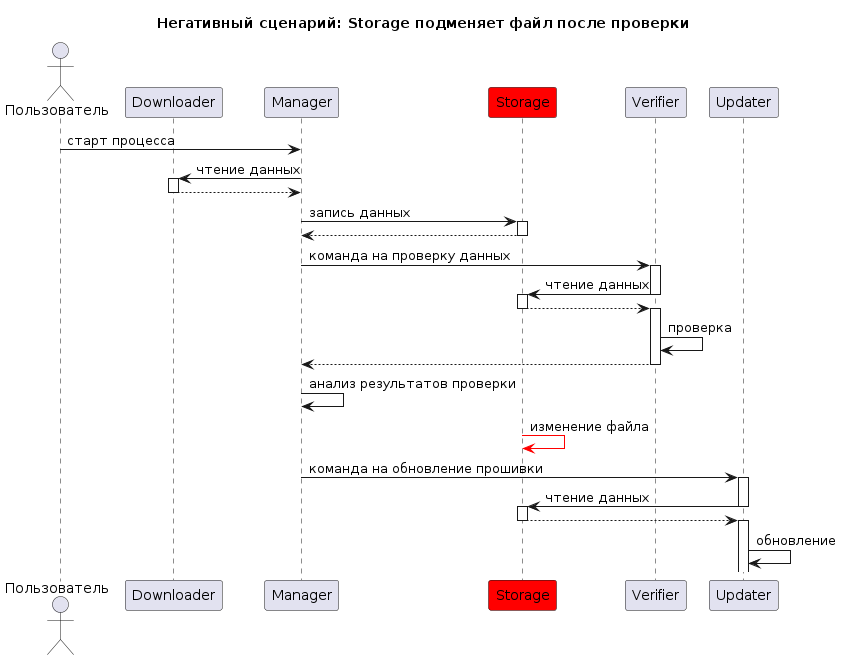

The diagram above was rendered by PlantUML. Its source (embedded in the PNG):
@startuml "Hacked-manager3"
title Негативный сценарий: Storage подменяет файл после проверки

actor "Пользователь" as u
participant Downloader
participant Manager 
participant Storage #red
participant Verifier
participant Updater



u -> Manager: старт процесса
Manager -> Downloader++: чтение данных
Downloader --> Manager--
Manager -> Storage++: запись данных
Storage --> Manager--
Manager -> Verifier++: команда на проверку данных
Verifier -> Storage--: чтение данных
activate Storage
Storage --> Verifier--
activate Verifier
Verifier -> Verifier: проверка
Verifier --> Manager--
Manager -> Manager: анализ результатов проверки
Storage -[#red]> Storage: изменение файла
Manager -> Updater++: команда на обновление прошивки
Updater -> Storage: чтение данных
deactivate Updater
activate Storage
Storage --> Updater
deactivate Storage
activate Updater
Updater -> Updater: обновление

@enduml